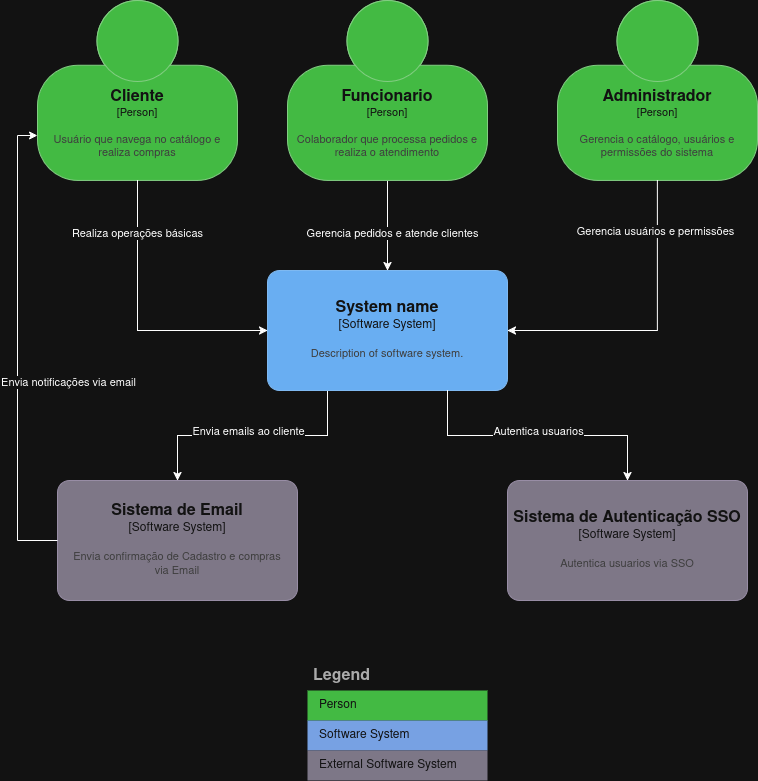

The diagram above was exported from draw.io. Its source (the exported page's mxGraphModel, read from the mxfile embedded in the PNG):
<mxGraphModel dx="1414" dy="794" grid="1" gridSize="10" guides="1" tooltips="1" connect="1" arrows="1" fold="1" page="1" pageScale="1" pageWidth="827" pageHeight="1169" math="0" shadow="0">
  <root>
    <mxCell id="0" />
    <mxCell id="1" parent="0" />
    <object placeholders="1" c4Name="Cliente" c4Type="Person" c4Description="Usuário que navega no catálogo e realiza compras" label="&lt;font style=&quot;font-size: 16px&quot;&gt;&lt;b&gt;%c4Name%&lt;/b&gt;&lt;/font&gt;&lt;div&gt;[%c4Type%]&lt;/div&gt;&lt;br&gt;&lt;div&gt;&lt;font style=&quot;font-size: 11px&quot;&gt;&lt;font color=&quot;#cccccc&quot;&gt;%c4Description%&lt;/font&gt;&lt;/div&gt;" id="DXQxINN3Ah1VScxx04Vu-1">
      <mxCell parent="1" style="html=1;fontSize=11;dashed=0;whiteSpace=wrap;fillColor=#008a00;strokeColor=#005700;fontColor=#ffffff;shape=mxgraph.c4.person2;align=center;metaEdit=1;points=[[0.5,0,0],[1,0.5,0],[1,0.75,0],[0.75,1,0],[0.5,1,0],[0.25,1,0],[0,0.75,0],[0,0.5,0]];resizable=0;" vertex="1">
        <mxGeometry height="180" width="200" x="50" y="40" as="geometry" />
      </mxCell>
    </object>
    <mxCell id="DXQxINN3Ah1VScxx04Vu-10" edge="1" parent="1" source="DXQxINN3Ah1VScxx04Vu-2" style="edgeStyle=orthogonalEdgeStyle;rounded=0;orthogonalLoop=1;jettySize=auto;html=1;exitX=0.5;exitY=1;exitDx=0;exitDy=0;exitPerimeter=0;" target="DXQxINN3Ah1VScxx04Vu-5">
      <mxGeometry relative="1" as="geometry" />
    </mxCell>
    <mxCell id="DXQxINN3Ah1VScxx04Vu-31" connectable="0" parent="DXQxINN3Ah1VScxx04Vu-10" style="edgeLabel;html=1;align=center;verticalAlign=middle;resizable=0;points=[];" value="Gerencia pedidos e atende clientes" vertex="1">
      <mxGeometry relative="1" x="0.1556" y="4" as="geometry">
        <mxPoint as="offset" />
      </mxGeometry>
    </mxCell>
    <object placeholders="1" c4Name="Funcionario" c4Type="Person" c4Description="Colaborador que processa pedidos e realiza o atendimento" label="&lt;font style=&quot;font-size: 16px&quot;&gt;&lt;b&gt;%c4Name%&lt;/b&gt;&lt;/font&gt;&lt;div&gt;[%c4Type%]&lt;/div&gt;&lt;br&gt;&lt;div&gt;&lt;font style=&quot;font-size: 11px&quot;&gt;&lt;font color=&quot;#cccccc&quot;&gt;%c4Description%&lt;/font&gt;&lt;/div&gt;" id="DXQxINN3Ah1VScxx04Vu-2">
      <mxCell parent="1" style="html=1;fontSize=11;dashed=0;whiteSpace=wrap;fillColor=#008a00;strokeColor=#005700;fontColor=#ffffff;shape=mxgraph.c4.person2;align=center;metaEdit=1;points=[[0.5,0,0],[1,0.5,0],[1,0.75,0],[0.75,1,0],[0.5,1,0],[0.25,1,0],[0,0.75,0],[0,0.5,0]];resizable=0;" vertex="1">
        <mxGeometry height="180" width="200" x="300" y="40" as="geometry" />
      </mxCell>
    </object>
    <object placeholders="1" c4Name="Administrador" c4Type="Person" c4Description="Gerencia o catálogo, usuários e permissões do sistema" label="&lt;font style=&quot;font-size: 16px&quot;&gt;&lt;b&gt;%c4Name%&lt;/b&gt;&lt;/font&gt;&lt;div&gt;[%c4Type%]&lt;/div&gt;&lt;br&gt;&lt;div&gt;&lt;font style=&quot;font-size: 11px&quot;&gt;&lt;font color=&quot;#cccccc&quot;&gt;%c4Description%&lt;/font&gt;&lt;/div&gt;" id="DXQxINN3Ah1VScxx04Vu-3">
      <mxCell parent="1" style="html=1;fontSize=11;dashed=0;whiteSpace=wrap;fillColor=#008a00;strokeColor=#005700;fontColor=#ffffff;shape=mxgraph.c4.person2;align=center;metaEdit=1;points=[[0.5,0,0],[1,0.5,0],[1,0.75,0],[0.75,1,0],[0.5,1,0],[0.25,1,0],[0,0.75,0],[0,0.5,0]];resizable=0;" vertex="1">
        <mxGeometry height="180" width="200" x="570" y="40" as="geometry" />
      </mxCell>
    </object>
    <mxCell id="DXQxINN3Ah1VScxx04Vu-12" edge="1" parent="1" source="DXQxINN3Ah1VScxx04Vu-5" style="edgeStyle=orthogonalEdgeStyle;rounded=0;orthogonalLoop=1;jettySize=auto;html=1;exitX=0.25;exitY=1;exitDx=0;exitDy=0;exitPerimeter=0;" target="DXQxINN3Ah1VScxx04Vu-8">
      <mxGeometry relative="1" as="geometry" />
    </mxCell>
    <mxCell id="DXQxINN3Ah1VScxx04Vu-28" connectable="0" parent="DXQxINN3Ah1VScxx04Vu-12" style="edgeLabel;html=1;align=center;verticalAlign=middle;resizable=0;points=[];" value="&lt;div&gt;Envia emails ao cliente&lt;/div&gt;" vertex="1">
      <mxGeometry relative="1" x="0.2167" y="2" as="geometry">
        <mxPoint x="21" y="-7" as="offset" />
      </mxGeometry>
    </mxCell>
    <object placeholders="1" c4Name="System name" c4Type="Software System" c4Description="Description of software system." label="&lt;font style=&quot;font-size: 16px&quot;&gt;&lt;b&gt;%c4Name%&lt;/b&gt;&lt;/font&gt;&lt;div&gt;[%c4Type%]&lt;/div&gt;&lt;br&gt;&lt;div&gt;&lt;font style=&quot;font-size: 11px&quot;&gt;&lt;font color=&quot;#cccccc&quot;&gt;%c4Description%&lt;/font&gt;&lt;/div&gt;" id="DXQxINN3Ah1VScxx04Vu-5">
      <mxCell parent="1" style="rounded=1;whiteSpace=wrap;html=1;labelBackgroundColor=none;fillColor=#1061B0;fontColor=#ffffff;align=center;arcSize=10;strokeColor=#0D5091;metaEdit=1;resizable=0;points=[[0.25,0,0],[0.5,0,0],[0.75,0,0],[1,0.25,0],[1,0.5,0],[1,0.75,0],[0.75,1,0],[0.5,1,0],[0.25,1,0],[0,0.75,0],[0,0.5,0],[0,0.25,0]];" vertex="1">
        <mxGeometry height="120" width="240" x="280" y="310" as="geometry" />
      </mxCell>
    </object>
    <object placeholders="1" c4Name="Sistema de Autenticação SSO" c4Type="Software System" c4Description="Autentica usuarios via SSO" label="&lt;font style=&quot;font-size: 16px&quot;&gt;&lt;b&gt;%c4Name%&lt;/b&gt;&lt;/font&gt;&lt;div&gt;[%c4Type%]&lt;/div&gt;&lt;br&gt;&lt;div&gt;&lt;font style=&quot;font-size: 11px&quot;&gt;&lt;font color=&quot;#cccccc&quot;&gt;%c4Description%&lt;/font&gt;&lt;/div&gt;" id="DXQxINN3Ah1VScxx04Vu-6">
      <mxCell parent="1" style="rounded=1;whiteSpace=wrap;html=1;labelBackgroundColor=none;fillColor=#8C8496;fontColor=#ffffff;align=center;arcSize=10;strokeColor=#736782;metaEdit=1;resizable=0;points=[[0.25,0,0],[0.5,0,0],[0.75,0,0],[1,0.25,0],[1,0.5,0],[1,0.75,0],[0.75,1,0],[0.5,1,0],[0.25,1,0],[0,0.75,0],[0,0.5,0],[0,0.25,0]];" vertex="1">
        <mxGeometry height="120" width="240" x="520" y="520" as="geometry" />
      </mxCell>
    </object>
    <object placeholders="1" c4Name="Sistema de Email" c4Type="Software System" c4Description="Envia confirmação de Cadastro e compras&#10;via Email" label="&lt;font style=&quot;font-size: 16px&quot;&gt;&lt;b&gt;%c4Name%&lt;/b&gt;&lt;/font&gt;&lt;div&gt;[%c4Type%]&lt;/div&gt;&lt;br&gt;&lt;div&gt;&lt;font style=&quot;font-size: 11px&quot;&gt;&lt;font color=&quot;#cccccc&quot;&gt;%c4Description%&lt;/font&gt;&lt;/div&gt;" id="DXQxINN3Ah1VScxx04Vu-8">
      <mxCell parent="1" style="rounded=1;whiteSpace=wrap;html=1;labelBackgroundColor=none;fillColor=#8C8496;fontColor=#ffffff;align=center;arcSize=10;strokeColor=#736782;metaEdit=1;resizable=0;points=[[0.25,0,0],[0.5,0,0],[0.75,0,0],[1,0.25,0],[1,0.5,0],[1,0.75,0],[0.75,1,0],[0.5,1,0],[0.25,1,0],[0,0.75,0],[0,0.5,0],[0,0.25,0]];" vertex="1">
        <mxGeometry height="120" width="240" x="70" y="520" as="geometry" />
      </mxCell>
    </object>
    <mxCell id="DXQxINN3Ah1VScxx04Vu-9" edge="1" parent="1" source="DXQxINN3Ah1VScxx04Vu-1" style="edgeStyle=orthogonalEdgeStyle;rounded=0;orthogonalLoop=1;jettySize=auto;html=1;exitX=0.5;exitY=1;exitDx=0;exitDy=0;exitPerimeter=0;entryX=0;entryY=0.5;entryDx=0;entryDy=0;entryPerimeter=0;" target="DXQxINN3Ah1VScxx04Vu-5">
      <mxGeometry relative="1" as="geometry" />
    </mxCell>
    <mxCell id="DXQxINN3Ah1VScxx04Vu-30" connectable="0" parent="DXQxINN3Ah1VScxx04Vu-9" style="edgeLabel;html=1;align=center;verticalAlign=middle;resizable=0;points=[];" value="Realiza operações básicas" vertex="1">
      <mxGeometry relative="1" x="-0.6286" y="-1" as="geometry">
        <mxPoint as="offset" />
      </mxGeometry>
    </mxCell>
    <mxCell id="DXQxINN3Ah1VScxx04Vu-11" edge="1" parent="1" source="DXQxINN3Ah1VScxx04Vu-3" style="edgeStyle=orthogonalEdgeStyle;rounded=0;orthogonalLoop=1;jettySize=auto;html=1;exitX=0.5;exitY=1;exitDx=0;exitDy=0;exitPerimeter=0;entryX=1;entryY=0.5;entryDx=0;entryDy=0;entryPerimeter=0;" target="DXQxINN3Ah1VScxx04Vu-5">
      <mxGeometry relative="1" as="geometry" />
    </mxCell>
    <mxCell id="DXQxINN3Ah1VScxx04Vu-29" connectable="0" parent="DXQxINN3Ah1VScxx04Vu-11" style="edgeLabel;html=1;align=center;verticalAlign=middle;resizable=0;points=[];" value="Gerencia usuários e permissões" vertex="1">
      <mxGeometry relative="1" x="-0.64" y="-3" as="geometry">
        <mxPoint y="-4" as="offset" />
      </mxGeometry>
    </mxCell>
    <mxCell id="DXQxINN3Ah1VScxx04Vu-13" edge="1" parent="1" source="DXQxINN3Ah1VScxx04Vu-5" style="edgeStyle=orthogonalEdgeStyle;rounded=0;orthogonalLoop=1;jettySize=auto;html=1;exitX=0.75;exitY=1;exitDx=0;exitDy=0;exitPerimeter=0;entryX=0.5;entryY=0;entryDx=0;entryDy=0;entryPerimeter=0;" target="DXQxINN3Ah1VScxx04Vu-6">
      <mxGeometry relative="1" as="geometry" />
    </mxCell>
    <mxCell id="DXQxINN3Ah1VScxx04Vu-27" connectable="0" parent="DXQxINN3Ah1VScxx04Vu-13" style="edgeLabel;html=1;align=center;verticalAlign=middle;resizable=0;points=[];" value="Autentica usuarios" vertex="1">
      <mxGeometry relative="1" x="-0.2519" y="1" as="geometry">
        <mxPoint x="34" y="-4" as="offset" />
      </mxGeometry>
    </mxCell>
    <mxCell id="DXQxINN3Ah1VScxx04Vu-14" parent="1" style="shape=table;startSize=30;container=1;collapsible=0;childLayout=tableLayout;fontSize=16;align=left;verticalAlign=top;fillColor=none;strokeColor=none;fontColor=#4D4D4D;fontStyle=1;spacingLeft=6;spacing=0;resizable=0;" value="Legend" vertex="1">
      <mxGeometry height="120" width="180" x="320" y="700" as="geometry" />
    </mxCell>
    <mxCell id="DXQxINN3Ah1VScxx04Vu-15" parent="DXQxINN3Ah1VScxx04Vu-14" style="shape=tableRow;horizontal=0;startSize=0;swimlaneHead=0;swimlaneBody=0;strokeColor=inherit;top=0;left=0;bottom=0;right=0;collapsible=0;dropTarget=0;fillColor=none;points=[[0,0.5],[1,0.5]];portConstraint=eastwest;fontSize=12;" value="" vertex="1">
      <mxGeometry height="30" width="180" y="30" as="geometry" />
    </mxCell>
    <mxCell id="DXQxINN3Ah1VScxx04Vu-16" parent="DXQxINN3Ah1VScxx04Vu-15" style="shape=partialRectangle;html=1;whiteSpace=wrap;connectable=0;strokeColor=#005700;overflow=hidden;fillColor=#008a00;top=0;left=0;bottom=0;right=0;pointerEvents=1;fontSize=12;align=left;fontColor=#ffffff;spacingLeft=10;spacingRight=4;" value="Person" vertex="1">
      <mxGeometry height="30" width="180" as="geometry">
        <mxRectangle height="30" width="180" as="alternateBounds" />
      </mxGeometry>
    </mxCell>
    <mxCell id="DXQxINN3Ah1VScxx04Vu-17" parent="DXQxINN3Ah1VScxx04Vu-14" style="shape=tableRow;horizontal=0;startSize=0;swimlaneHead=0;swimlaneBody=0;strokeColor=inherit;top=0;left=0;bottom=0;right=0;collapsible=0;dropTarget=0;fillColor=none;points=[[0,0.5],[1,0.5]];portConstraint=eastwest;fontSize=12;" value="" vertex="1">
      <mxGeometry height="30" width="180" y="60" as="geometry" />
    </mxCell>
    <mxCell id="DXQxINN3Ah1VScxx04Vu-18" parent="DXQxINN3Ah1VScxx04Vu-17" style="shape=partialRectangle;html=1;whiteSpace=wrap;connectable=0;strokeColor=inherit;overflow=hidden;fillColor=#3162AF;top=0;left=0;bottom=0;right=0;pointerEvents=1;fontSize=12;align=left;fontColor=#FFFFFF;gradientColor=none;spacingLeft=10;spacingRight=4;" value="Software System" vertex="1">
      <mxGeometry height="30" width="180" as="geometry">
        <mxRectangle height="30" width="180" as="alternateBounds" />
      </mxGeometry>
    </mxCell>
    <mxCell id="DXQxINN3Ah1VScxx04Vu-25" parent="DXQxINN3Ah1VScxx04Vu-14" style="shape=tableRow;horizontal=0;startSize=0;swimlaneHead=0;swimlaneBody=0;strokeColor=inherit;top=0;left=0;bottom=0;right=0;collapsible=0;dropTarget=0;fillColor=none;points=[[0,0.5],[1,0.5]];portConstraint=eastwest;fontSize=12;" value="" vertex="1">
      <mxGeometry height="30" width="180" y="90" as="geometry" />
    </mxCell>
    <mxCell id="DXQxINN3Ah1VScxx04Vu-26" parent="DXQxINN3Ah1VScxx04Vu-25" style="shape=partialRectangle;html=1;whiteSpace=wrap;connectable=0;strokeColor=inherit;overflow=hidden;fillColor=#8b8496;top=0;left=0;bottom=0;right=0;pointerEvents=1;fontSize=12;align=left;fontColor=#FFFFFF;gradientColor=none;spacingLeft=10;spacingRight=4;" value="External Software System" vertex="1">
      <mxGeometry height="30" width="180" as="geometry">
        <mxRectangle height="30" width="180" as="alternateBounds" />
      </mxGeometry>
    </mxCell>
    <mxCell id="DXQxINN3Ah1VScxx04Vu-32" edge="1" parent="1" source="DXQxINN3Ah1VScxx04Vu-8" style="edgeStyle=orthogonalEdgeStyle;rounded=0;orthogonalLoop=1;jettySize=auto;html=1;exitX=0;exitY=0.5;exitDx=0;exitDy=0;exitPerimeter=0;entryX=0;entryY=0.75;entryDx=0;entryDy=0;entryPerimeter=0;" target="DXQxINN3Ah1VScxx04Vu-1">
      <mxGeometry relative="1" as="geometry" />
    </mxCell>
    <mxCell id="DXQxINN3Ah1VScxx04Vu-33" connectable="0" parent="DXQxINN3Ah1VScxx04Vu-32" style="edgeLabel;html=1;align=center;verticalAlign=middle;resizable=0;points=[];" value="&lt;div&gt;&lt;br&gt;&lt;/div&gt;&lt;div&gt;&lt;br&gt;&lt;/div&gt;" vertex="1">
      <mxGeometry relative="1" x="0.0538" y="-2" as="geometry">
        <mxPoint as="offset" />
      </mxGeometry>
    </mxCell>
    <mxCell id="DXQxINN3Ah1VScxx04Vu-34" connectable="0" parent="DXQxINN3Ah1VScxx04Vu-32" style="edgeLabel;html=1;align=center;verticalAlign=middle;resizable=0;points=[];" value="Envia notificações via email" vertex="1">
      <mxGeometry relative="1" x="0.0581" y="2" as="geometry">
        <mxPoint x="52" y="47" as="offset" />
      </mxGeometry>
    </mxCell>
  </root>
</mxGraphModel>